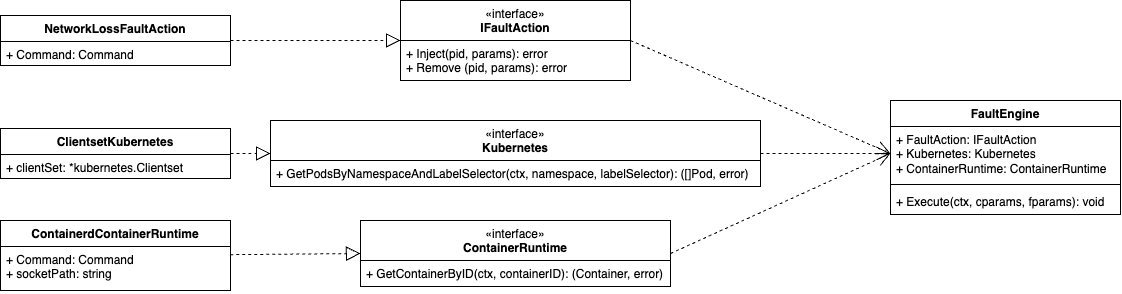

The diagram above was exported from draw.io. Its source (the exported page's mxGraphModel, read from the mxfile embedded in the PNG):
<mxGraphModel dx="2870" dy="1028" grid="1" gridSize="10" guides="1" tooltips="1" connect="1" arrows="1" fold="1" page="1" pageScale="1" pageWidth="850" pageHeight="1100" math="0" shadow="0">
  <root>
    <mxCell id="0" />
    <mxCell id="1" parent="0" />
    <mxCell id="2" value="FaultEngine" style="swimlane;fontStyle=1;align=center;verticalAlign=top;childLayout=stackLayout;horizontal=1;startSize=26;horizontalStack=0;resizeParent=1;resizeParentMax=0;resizeLast=0;collapsible=1;marginBottom=0;whiteSpace=wrap;html=1;" vertex="1" parent="1">
      <mxGeometry x="180" y="500" width="230" height="114" as="geometry" />
    </mxCell>
    <mxCell id="3" value="+ FaultAction: IFaultAction&lt;br&gt;+ Kubernetes: Kubernetes&lt;br&gt;+ ContainerRuntime: ContainerRuntime" style="text;strokeColor=none;fillColor=none;align=left;verticalAlign=top;spacingLeft=4;spacingRight=4;overflow=hidden;rotatable=0;points=[[0,0.5],[1,0.5]];portConstraint=eastwest;whiteSpace=wrap;html=1;" vertex="1" parent="2">
      <mxGeometry y="26" width="230" height="54" as="geometry" />
    </mxCell>
    <mxCell id="4" value="" style="line;strokeWidth=1;fillColor=none;align=left;verticalAlign=middle;spacingTop=-1;spacingLeft=3;spacingRight=3;rotatable=0;labelPosition=right;points=[];portConstraint=eastwest;strokeColor=inherit;" vertex="1" parent="2">
      <mxGeometry y="80" width="230" height="8" as="geometry" />
    </mxCell>
    <mxCell id="5" value="+ Execute(ctx, cparams, fparams): void" style="text;strokeColor=none;fillColor=none;align=left;verticalAlign=top;spacingLeft=4;spacingRight=4;overflow=hidden;rotatable=0;points=[[0,0.5],[1,0.5]];portConstraint=eastwest;whiteSpace=wrap;html=1;" vertex="1" parent="2">
      <mxGeometry y="88" width="230" height="26" as="geometry" />
    </mxCell>
    <mxCell id="6" value="" style="endArrow=open;endSize=12;dashed=1;html=1;rounded=0;exitX=1;exitY=0.5;exitDx=0;exitDy=0;entryX=0;entryY=0.5;entryDx=0;entryDy=0;curved=0;" edge="1" source="10" target="3" parent="1">
      <mxGeometry width="160" relative="1" as="geometry">
        <mxPoint x="50" y="465" as="sourcePoint" />
        <mxPoint x="500" y="470" as="targetPoint" />
      </mxGeometry>
    </mxCell>
    <mxCell id="7" value="" style="endArrow=open;endSize=12;dashed=1;html=1;rounded=0;exitX=1;exitY=0.5;exitDx=0;exitDy=0;entryX=0;entryY=0.5;entryDx=0;entryDy=0;" edge="1" source="12" target="3" parent="1">
      <mxGeometry width="160" relative="1" as="geometry">
        <mxPoint x="50" y="553" as="sourcePoint" />
        <mxPoint x="190" y="563" as="targetPoint" />
      </mxGeometry>
    </mxCell>
    <mxCell id="8" value="" style="endArrow=open;endSize=12;dashed=1;html=1;rounded=0;exitX=1;exitY=0.5;exitDx=0;exitDy=0;entryX=0;entryY=0.5;entryDx=0;entryDy=0;" edge="1" source="14" target="3" parent="1">
      <mxGeometry width="160" relative="1" as="geometry">
        <mxPoint x="50" y="639" as="sourcePoint" />
        <mxPoint x="150" y="743" as="targetPoint" />
      </mxGeometry>
    </mxCell>
    <mxCell id="9" value="" style="endArrow=block;dashed=1;endFill=0;endSize=12;html=1;rounded=0;entryX=0;entryY=0.5;entryDx=0;entryDy=0;exitX=1;exitY=0.5;exitDx=0;exitDy=0;" edge="1" source="16" target="10" parent="1">
      <mxGeometry width="160" relative="1" as="geometry">
        <mxPoint x="-300" y="420" as="sourcePoint" />
        <mxPoint x="-240" y="300" as="targetPoint" />
      </mxGeometry>
    </mxCell>
    <mxCell id="10" value="&lt;span style=&quot;font-weight: 400;&quot;&gt;«interface»&lt;/span&gt;&lt;br style=&quot;font-weight: 400;&quot;&gt;&lt;b&gt;IFaultAction&lt;/b&gt;" style="swimlane;fontStyle=1;align=center;verticalAlign=top;childLayout=stackLayout;horizontal=1;startSize=40;horizontalStack=0;resizeParent=1;resizeParentMax=0;resizeLast=0;collapsible=1;marginBottom=0;whiteSpace=wrap;html=1;" vertex="1" parent="1">
      <mxGeometry x="-310" y="400" width="230" height="80" as="geometry" />
    </mxCell>
    <mxCell id="11" value="+ Inject(pid, params): error&lt;br&gt;+ Remove (pid, params): error" style="text;strokeColor=none;fillColor=none;align=left;verticalAlign=top;spacingLeft=4;spacingRight=4;overflow=hidden;rotatable=0;points=[[0,0.5],[1,0.5]];portConstraint=eastwest;whiteSpace=wrap;html=1;" vertex="1" parent="10">
      <mxGeometry y="40" width="230" height="40" as="geometry" />
    </mxCell>
    <mxCell id="12" value="&lt;span style=&quot;font-weight: 400;&quot;&gt;«interface»&lt;/span&gt;&lt;br style=&quot;font-weight: 400;&quot;&gt;&lt;b&gt;Kubernetes&lt;/b&gt;" style="swimlane;fontStyle=1;align=center;verticalAlign=top;childLayout=stackLayout;horizontal=1;startSize=40;horizontalStack=0;resizeParent=1;resizeParentMax=0;resizeLast=0;collapsible=1;marginBottom=0;whiteSpace=wrap;html=1;" vertex="1" parent="1">
      <mxGeometry x="-440" y="520" width="490" height="66" as="geometry" />
    </mxCell>
    <mxCell id="13" value="+ GetPodsByNamespaceAndLabelSelector(ctx, namespace, labelSelector): ([]Pod, error)" style="text;strokeColor=none;fillColor=none;align=left;verticalAlign=top;spacingLeft=4;spacingRight=4;overflow=hidden;rotatable=0;points=[[0,0.5],[1,0.5]];portConstraint=eastwest;whiteSpace=wrap;html=1;" vertex="1" parent="12">
      <mxGeometry y="40" width="490" height="26" as="geometry" />
    </mxCell>
    <mxCell id="14" value="&lt;span style=&quot;font-weight: 400;&quot;&gt;«interface»&lt;/span&gt;&lt;br style=&quot;font-weight: 400;&quot;&gt;&lt;b&gt;ContainerRuntime&lt;/b&gt;" style="swimlane;fontStyle=1;align=center;verticalAlign=top;childLayout=stackLayout;horizontal=1;startSize=40;horizontalStack=0;resizeParent=1;resizeParentMax=0;resizeLast=0;collapsible=1;marginBottom=0;whiteSpace=wrap;html=1;" vertex="1" parent="1">
      <mxGeometry x="-350" y="620" width="310" height="66" as="geometry" />
    </mxCell>
    <mxCell id="15" value="+ GetContainerByID(ctx, containerID): (Container, error)" style="text;strokeColor=none;fillColor=none;align=left;verticalAlign=top;spacingLeft=4;spacingRight=4;overflow=hidden;rotatable=0;points=[[0,0.5],[1,0.5]];portConstraint=eastwest;whiteSpace=wrap;html=1;" vertex="1" parent="14">
      <mxGeometry y="40" width="310" height="26" as="geometry" />
    </mxCell>
    <mxCell id="16" value="NetworkLossFaultAction" style="swimlane;fontStyle=1;align=center;verticalAlign=top;childLayout=stackLayout;horizontal=1;startSize=26;horizontalStack=0;resizeParent=1;resizeParentMax=0;resizeLast=0;collapsible=1;marginBottom=0;whiteSpace=wrap;html=1;" vertex="1" parent="1">
      <mxGeometry x="-710" y="415" width="230" height="50" as="geometry" />
    </mxCell>
    <mxCell id="17" value="+ Command: Command" style="text;strokeColor=none;fillColor=none;align=left;verticalAlign=top;spacingLeft=4;spacingRight=4;overflow=hidden;rotatable=0;points=[[0,0.5],[1,0.5]];portConstraint=eastwest;whiteSpace=wrap;html=1;" vertex="1" parent="16">
      <mxGeometry y="26" width="230" height="24" as="geometry" />
    </mxCell>
    <mxCell id="18" value="ClientsetKubernetes" style="swimlane;fontStyle=1;align=center;verticalAlign=top;childLayout=stackLayout;horizontal=1;startSize=26;horizontalStack=0;resizeParent=1;resizeParentMax=0;resizeLast=0;collapsible=1;marginBottom=0;whiteSpace=wrap;html=1;" vertex="1" parent="1">
      <mxGeometry x="-710" y="528" width="230" height="50" as="geometry" />
    </mxCell>
    <mxCell id="19" value="+ clientSet: *kubernetes.Clientset" style="text;strokeColor=none;fillColor=none;align=left;verticalAlign=top;spacingLeft=4;spacingRight=4;overflow=hidden;rotatable=0;points=[[0,0.5],[1,0.5]];portConstraint=eastwest;whiteSpace=wrap;html=1;" vertex="1" parent="18">
      <mxGeometry y="26" width="230" height="24" as="geometry" />
    </mxCell>
    <mxCell id="20" value="" style="endArrow=block;dashed=1;endFill=0;endSize=12;html=1;rounded=0;entryX=0;entryY=0.5;entryDx=0;entryDy=0;exitX=1;exitY=0.5;exitDx=0;exitDy=0;" edge="1" source="18" target="12" parent="1">
      <mxGeometry width="160" relative="1" as="geometry">
        <mxPoint x="-470" y="450" as="sourcePoint" />
        <mxPoint x="-170" y="450" as="targetPoint" />
      </mxGeometry>
    </mxCell>
    <mxCell id="21" value="ContainerdContainerRuntime" style="swimlane;fontStyle=1;align=center;verticalAlign=top;childLayout=stackLayout;horizontal=1;startSize=26;horizontalStack=0;resizeParent=1;resizeParentMax=0;resizeLast=0;collapsible=1;marginBottom=0;whiteSpace=wrap;html=1;" vertex="1" parent="1">
      <mxGeometry x="-710" y="620" width="230" height="70" as="geometry" />
    </mxCell>
    <mxCell id="22" value="+ Command: Command&lt;br&gt;+ socketPath: string" style="text;strokeColor=none;fillColor=none;align=left;verticalAlign=top;spacingLeft=4;spacingRight=4;overflow=hidden;rotatable=0;points=[[0,0.5],[1,0.5]];portConstraint=eastwest;whiteSpace=wrap;html=1;" vertex="1" parent="21">
      <mxGeometry y="26" width="230" height="44" as="geometry" />
    </mxCell>
    <mxCell id="23" value="" style="endArrow=block;dashed=1;endFill=0;endSize=12;html=1;rounded=0;entryX=0;entryY=0.5;entryDx=0;entryDy=0;exitX=0.999;exitY=0.186;exitDx=0;exitDy=0;exitPerimeter=0;" edge="1" source="22" target="14" parent="1">
      <mxGeometry width="160" relative="1" as="geometry">
        <mxPoint x="-430" y="650" as="sourcePoint" />
        <mxPoint x="-430" y="563" as="targetPoint" />
      </mxGeometry>
    </mxCell>
  </root>
</mxGraphModel>